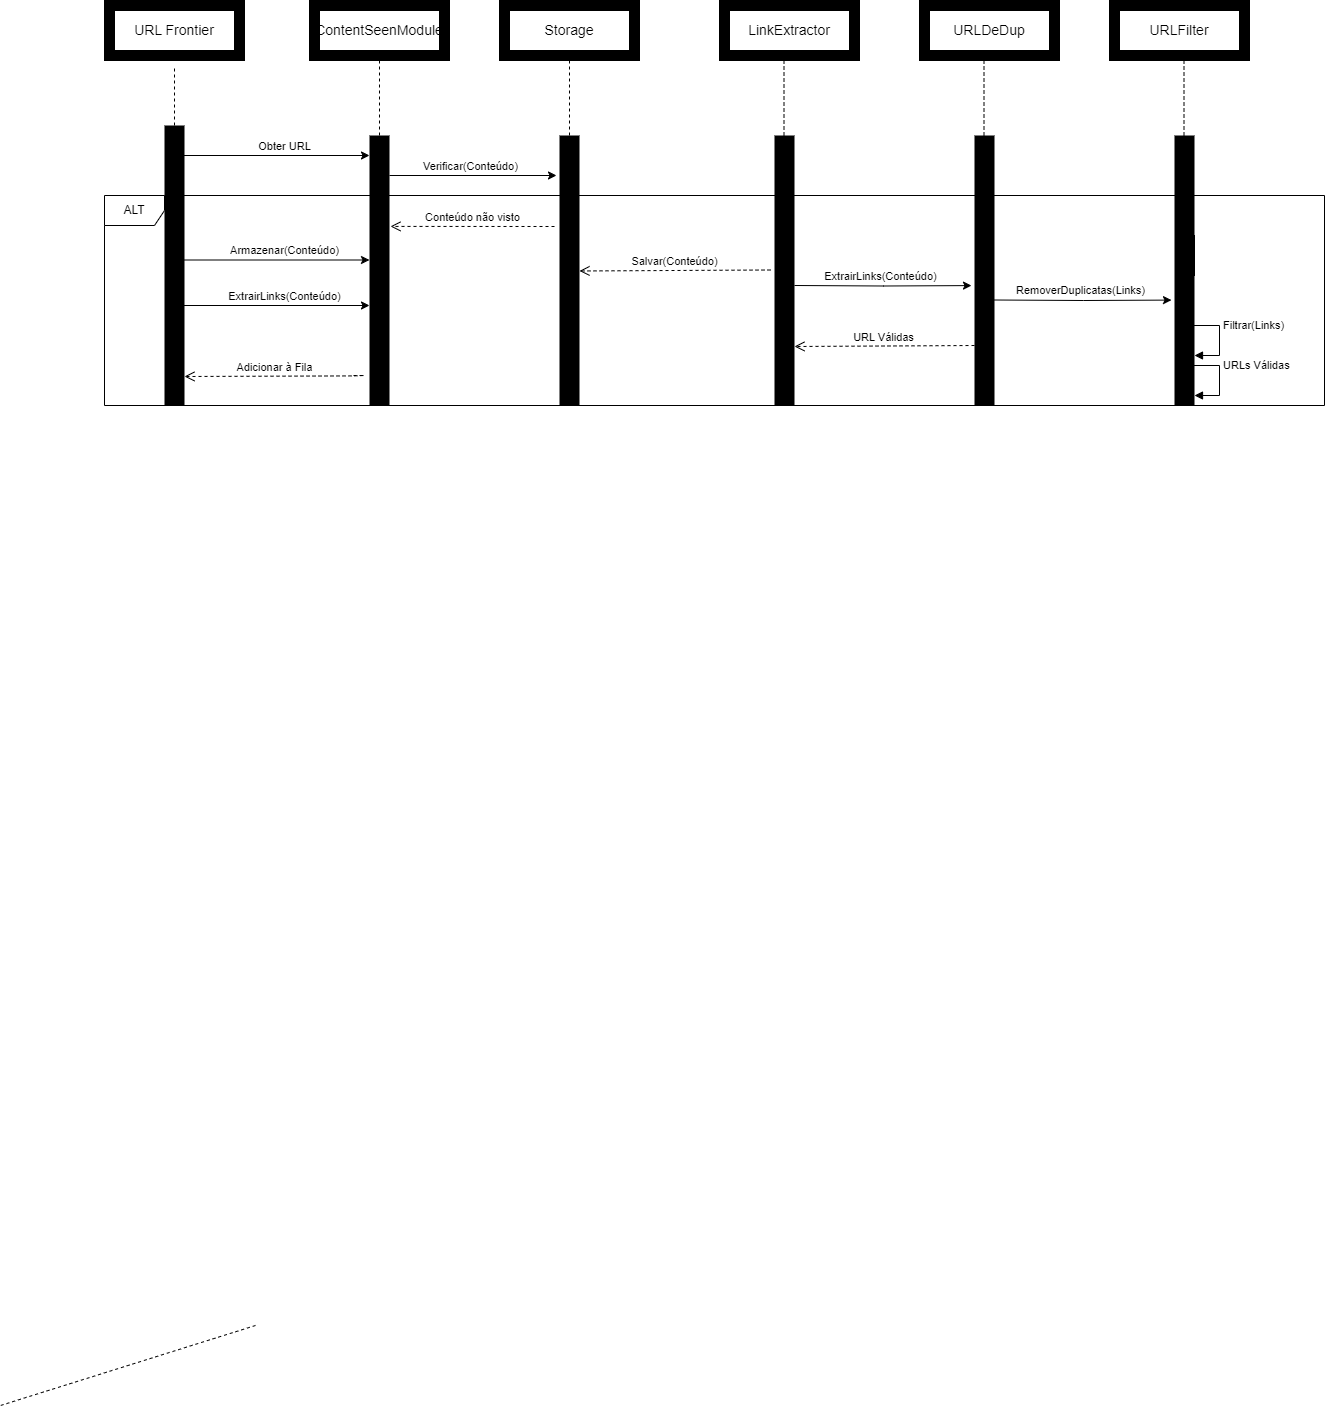

The diagram above was exported from draw.io. Its source (the exported page's mxGraphModel, read from the mxfile embedded in the PNG):
<mxGraphModel dx="1393" dy="758" grid="1" gridSize="10" guides="1" tooltips="1" connect="1" arrows="1" fold="1" page="1" pageScale="1" pageWidth="827" pageHeight="1169" math="0" shadow="0">
  <root>
    <mxCell id="0" />
    <mxCell id="1" parent="0" />
    <mxCell id="jO8XkhJTbPjd5lJuH_p3-46" value="" style="html=1;points=[[0,0,0,0,5],[0,1,0,0,-5],[1,0,0,0,5],[1,1,0,0,-5]];perimeter=orthogonalPerimeter;outlineConnect=0;targetShapes=umlLifeline;portConstraint=eastwest;newEdgeStyle={&quot;curved&quot;:0,&quot;rounded&quot;:0};" vertex="1" parent="1">
      <mxGeometry x="1280" y="350" width="10" height="40" as="geometry" />
    </mxCell>
    <mxCell id="jO8XkhJTbPjd5lJuH_p3-4" value="" style="rounded=0;whiteSpace=wrap;html=1;fontColor=#000000;fillColor=#000000;fillStyle=solid;gradientColor=none;strokeColor=none;" vertex="1" parent="1">
      <mxGeometry x="655" y="250" width="20" height="270" as="geometry" />
    </mxCell>
    <mxCell id="m6o7njRmxbO1QwIaCAdQ-5" value="" style="rounded=0;whiteSpace=wrap;html=1;fontColor=#000000;fillColor=#000000;fillStyle=solid;gradientColor=none;strokeColor=none;" parent="1" vertex="1">
      <mxGeometry x="260" y="240" width="20" height="280" as="geometry" />
    </mxCell>
    <mxCell id="m6o7njRmxbO1QwIaCAdQ-20" style="edgeStyle=orthogonalEdgeStyle;rounded=0;orthogonalLoop=1;jettySize=auto;html=1;entryX=-0.25;entryY=0.37;entryDx=0;entryDy=0;entryPerimeter=0;exitX=0.9;exitY=0.37;exitDx=0;exitDy=0;exitPerimeter=0;" parent="1" edge="1">
      <mxGeometry relative="1" as="geometry">
        <mxPoint x="485" y="290.0000000000001" as="sourcePoint" />
        <mxPoint x="652" y="290.0000000000001" as="targetPoint" />
        <Array as="points" />
      </mxGeometry>
    </mxCell>
    <mxCell id="m6o7njRmxbO1QwIaCAdQ-21" value="Verificar(Conteúdo)" style="edgeLabel;html=1;align=center;verticalAlign=middle;resizable=0;points=[];" parent="m6o7njRmxbO1QwIaCAdQ-20" vertex="1" connectable="0">
      <mxGeometry x="0.3241" y="2" relative="1" as="geometry">
        <mxPoint x="-31" y="-8" as="offset" />
      </mxGeometry>
    </mxCell>
    <mxCell id="m6o7njRmxbO1QwIaCAdQ-7" value="" style="endArrow=none;dashed=1;html=1;rounded=0;exitX=0.5;exitY=0;exitDx=0;exitDy=0;" parent="1" source="m6o7njRmxbO1QwIaCAdQ-5" edge="1">
      <mxGeometry width="50" height="50" relative="1" as="geometry">
        <mxPoint x="419" y="290" as="sourcePoint" />
        <mxPoint x="270" y="180" as="targetPoint" />
      </mxGeometry>
    </mxCell>
    <mxCell id="m6o7njRmxbO1QwIaCAdQ-8" value="" style="endArrow=none;dashed=1;html=1;rounded=0;exitX=0.5;exitY=0;exitDx=0;exitDy=0;entryX=0.5;entryY=1;entryDx=0;entryDy=0;" parent="1" source="jO8XkhJTbPjd5lJuH_p3-3" target="jO8XkhJTbPjd5lJuH_p3-18" edge="1">
      <mxGeometry width="50" height="50" relative="1" as="geometry">
        <mxPoint x="533.5" y="240" as="sourcePoint" />
        <mxPoint x="480" y="180" as="targetPoint" />
      </mxGeometry>
    </mxCell>
    <mxCell id="m6o7njRmxbO1QwIaCAdQ-9" value="" style="endArrow=classic;html=1;rounded=0;" parent="1" edge="1">
      <mxGeometry width="50" height="50" relative="1" as="geometry">
        <mxPoint x="265" y="270" as="sourcePoint" />
        <mxPoint x="465" y="270" as="targetPoint" />
      </mxGeometry>
    </mxCell>
    <mxCell id="m6o7njRmxbO1QwIaCAdQ-10" value="Obter URL" style="edgeLabel;html=1;align=center;verticalAlign=middle;resizable=0;points=[];" parent="m6o7njRmxbO1QwIaCAdQ-9" vertex="1" connectable="0">
      <mxGeometry x="-0.7425" y="-2" relative="1" as="geometry">
        <mxPoint x="88" y="-12" as="offset" />
      </mxGeometry>
    </mxCell>
    <mxCell id="m6o7njRmxbO1QwIaCAdQ-16" value="&lt;font style=&quot;font-size: 14px;&quot;&gt;Storage&lt;/font&gt;" style="rounded=0;whiteSpace=wrap;html=1;gradientColor=none;fillColor=none;strokeWidth=11;" parent="1" vertex="1">
      <mxGeometry x="600" y="120" width="130" height="50" as="geometry" />
    </mxCell>
    <mxCell id="m6o7njRmxbO1QwIaCAdQ-18" value="" style="endArrow=none;dashed=1;html=1;rounded=0;entryX=0.5;entryY=1;entryDx=0;entryDy=0;" parent="1" target="m6o7njRmxbO1QwIaCAdQ-16" edge="1">
      <mxGeometry width="50" height="50" relative="1" as="geometry">
        <mxPoint x="665" y="250" as="sourcePoint" />
        <mxPoint x="450" y="280" as="targetPoint" />
        <Array as="points">
          <mxPoint x="665" y="220" />
        </Array>
      </mxGeometry>
    </mxCell>
    <mxCell id="QWoGaYasi8DG62Bnixs3-18" value="" style="endArrow=none;dashed=1;html=1;rounded=0;exitX=0.5;exitY=0;exitDx=0;exitDy=0;" parent="1" source="QWoGaYasi8DG62Bnixs3-17" edge="1">
      <mxGeometry width="50" height="50" relative="1" as="geometry">
        <mxPoint x="351" y="1440" as="sourcePoint" />
        <mxPoint x="96" y="1520" as="targetPoint" />
      </mxGeometry>
    </mxCell>
    <mxCell id="jO8XkhJTbPjd5lJuH_p3-1" value="&lt;font style=&quot;font-size: 14px;&quot;&gt;URL Frontier&lt;/font&gt;" style="rounded=0;whiteSpace=wrap;html=1;gradientColor=none;fillColor=none;strokeWidth=11;" vertex="1" parent="1">
      <mxGeometry x="205" y="120" width="130" height="50" as="geometry" />
    </mxCell>
    <mxCell id="jO8XkhJTbPjd5lJuH_p3-3" value="" style="rounded=0;whiteSpace=wrap;html=1;fontColor=#000000;fillColor=#000000;fillStyle=solid;gradientColor=none;strokeColor=none;" vertex="1" parent="1">
      <mxGeometry x="465" y="250" width="20" height="270" as="geometry" />
    </mxCell>
    <mxCell id="jO8XkhJTbPjd5lJuH_p3-16" value="Conteúdo não visto" style="html=1;verticalAlign=bottom;endArrow=open;dashed=1;endSize=8;curved=0;rounded=0;entryX=1.05;entryY=0.633;entryDx=0;entryDy=0;entryPerimeter=0;" edge="1" parent="1">
      <mxGeometry x="0.0059" relative="1" as="geometry">
        <mxPoint x="650" y="341" as="sourcePoint" />
        <mxPoint x="486" y="340.9100000000001" as="targetPoint" />
        <Array as="points" />
        <mxPoint as="offset" />
      </mxGeometry>
    </mxCell>
    <mxCell id="jO8XkhJTbPjd5lJuH_p3-18" value="&lt;font style=&quot;font-size: 14px;&quot;&gt;ContentSeenModule&lt;/font&gt;" style="rounded=0;whiteSpace=wrap;html=1;gradientColor=none;fillColor=none;strokeWidth=11;" vertex="1" parent="1">
      <mxGeometry x="410" y="120" width="130" height="50" as="geometry" />
    </mxCell>
    <mxCell id="jO8XkhJTbPjd5lJuH_p3-19" value="&lt;font style=&quot;font-size: 14px;&quot;&gt;LinkExtractor&lt;/font&gt;" style="rounded=0;whiteSpace=wrap;html=1;gradientColor=none;fillColor=none;strokeWidth=11;" vertex="1" parent="1">
      <mxGeometry x="820" y="120" width="130" height="50" as="geometry" />
    </mxCell>
    <mxCell id="jO8XkhJTbPjd5lJuH_p3-20" value="&lt;font style=&quot;font-size: 14px;&quot;&gt;URLDeDup&lt;/font&gt;" style="rounded=0;whiteSpace=wrap;html=1;gradientColor=none;fillColor=none;strokeWidth=11;" vertex="1" parent="1">
      <mxGeometry x="1020" y="120" width="130" height="50" as="geometry" />
    </mxCell>
    <mxCell id="jO8XkhJTbPjd5lJuH_p3-21" value="&lt;font style=&quot;font-size: 14px;&quot;&gt;URLFilter&lt;/font&gt;" style="rounded=0;whiteSpace=wrap;html=1;gradientColor=none;fillColor=none;strokeWidth=11;" vertex="1" parent="1">
      <mxGeometry x="1210" y="120" width="130" height="50" as="geometry" />
    </mxCell>
    <mxCell id="jO8XkhJTbPjd5lJuH_p3-22" value="" style="rounded=0;whiteSpace=wrap;html=1;fontColor=#000000;fillColor=#000000;fillStyle=solid;gradientColor=none;strokeColor=none;" vertex="1" parent="1">
      <mxGeometry x="870" y="250" width="20" height="270" as="geometry" />
    </mxCell>
    <mxCell id="jO8XkhJTbPjd5lJuH_p3-23" value="" style="rounded=0;whiteSpace=wrap;html=1;fontColor=#000000;fillColor=#000000;fillStyle=solid;gradientColor=none;strokeColor=none;" vertex="1" parent="1">
      <mxGeometry x="1070" y="250" width="20" height="270" as="geometry" />
    </mxCell>
    <mxCell id="jO8XkhJTbPjd5lJuH_p3-24" value="" style="rounded=0;whiteSpace=wrap;html=1;fontColor=#000000;fillColor=#000000;fillStyle=solid;gradientColor=none;strokeColor=none;" vertex="1" parent="1">
      <mxGeometry x="1270" y="250" width="20" height="270" as="geometry" />
    </mxCell>
    <mxCell id="jO8XkhJTbPjd5lJuH_p3-26" value="" style="endArrow=classic;html=1;rounded=0;" edge="1" parent="1">
      <mxGeometry width="50" height="50" relative="1" as="geometry">
        <mxPoint x="265" y="374.5" as="sourcePoint" />
        <mxPoint x="465" y="374.5" as="targetPoint" />
      </mxGeometry>
    </mxCell>
    <mxCell id="jO8XkhJTbPjd5lJuH_p3-27" value="Armazenar(Conteúdo)" style="edgeLabel;html=1;align=center;verticalAlign=middle;resizable=0;points=[];" vertex="1" connectable="0" parent="jO8XkhJTbPjd5lJuH_p3-26">
      <mxGeometry x="-0.7425" y="-2" relative="1" as="geometry">
        <mxPoint x="88" y="-12" as="offset" />
      </mxGeometry>
    </mxCell>
    <mxCell id="jO8XkhJTbPjd5lJuH_p3-28" value="" style="endArrow=classic;html=1;rounded=0;" edge="1" parent="1">
      <mxGeometry width="50" height="50" relative="1" as="geometry">
        <mxPoint x="265" y="420" as="sourcePoint" />
        <mxPoint x="465" y="420" as="targetPoint" />
      </mxGeometry>
    </mxCell>
    <mxCell id="jO8XkhJTbPjd5lJuH_p3-29" value="ExtrairLinks(Conteúdo)" style="edgeLabel;html=1;align=center;verticalAlign=middle;resizable=0;points=[];" vertex="1" connectable="0" parent="jO8XkhJTbPjd5lJuH_p3-28">
      <mxGeometry x="-0.7425" y="-2" relative="1" as="geometry">
        <mxPoint x="88" y="-12" as="offset" />
      </mxGeometry>
    </mxCell>
    <mxCell id="jO8XkhJTbPjd5lJuH_p3-31" value="Adicionar à Fila" style="html=1;verticalAlign=bottom;endArrow=open;dashed=1;endSize=8;curved=0;rounded=0;entryX=1.05;entryY=0.633;entryDx=0;entryDy=0;entryPerimeter=0;" edge="1" parent="1">
      <mxGeometry x="0.0576" relative="1" as="geometry">
        <mxPoint x="449" y="490" as="sourcePoint" />
        <mxPoint x="280" y="491" as="targetPoint" />
        <Array as="points">
          <mxPoint x="460" y="490" />
          <mxPoint x="449" y="490.4" />
        </Array>
        <mxPoint as="offset" />
      </mxGeometry>
    </mxCell>
    <mxCell id="jO8XkhJTbPjd5lJuH_p3-39" value="Salvar(Conteúdo)" style="html=1;verticalAlign=bottom;endArrow=open;dashed=1;endSize=8;curved=0;rounded=0;entryX=1.05;entryY=0.633;entryDx=0;entryDy=0;entryPerimeter=0;exitX=-0.2;exitY=0.589;exitDx=0;exitDy=0;exitPerimeter=0;" edge="1" parent="1">
      <mxGeometry x="0.0059" relative="1" as="geometry">
        <mxPoint x="866" y="384.5" as="sourcePoint" />
        <mxPoint x="675" y="385.47000000000014" as="targetPoint" />
        <Array as="points" />
        <mxPoint as="offset" />
      </mxGeometry>
    </mxCell>
    <mxCell id="jO8XkhJTbPjd5lJuH_p3-42" value="URL Válidas" style="html=1;verticalAlign=bottom;endArrow=open;dashed=1;endSize=8;curved=0;rounded=0;exitX=-0.2;exitY=0.589;exitDx=0;exitDy=0;exitPerimeter=0;" edge="1" parent="1">
      <mxGeometry x="0.0059" relative="1" as="geometry">
        <mxPoint x="1070" y="460" as="sourcePoint" />
        <mxPoint x="890" y="461" as="targetPoint" />
        <Array as="points" />
        <mxPoint as="offset" />
      </mxGeometry>
    </mxCell>
    <mxCell id="jO8XkhJTbPjd5lJuH_p3-45" value="ALT" style="shape=umlFrame;whiteSpace=wrap;html=1;pointerEvents=0;recursiveResize=0;container=1;collapsible=0;width=60;height=30;" vertex="1" parent="1">
      <mxGeometry x="200" y="310" width="1220" height="210" as="geometry" />
    </mxCell>
    <mxCell id="jO8XkhJTbPjd5lJuH_p3-52" value="" style="html=1;points=[[0,0,0,0,5],[0,1,0,0,-5],[1,0,0,0,5],[1,1,0,0,-5]];perimeter=orthogonalPerimeter;outlineConnect=0;targetShapes=umlLifeline;portConstraint=eastwest;newEdgeStyle={&quot;curved&quot;:0,&quot;rounded&quot;:0};strokeColor=#000000;fillColor=#000000;" vertex="1" parent="jO8XkhJTbPjd5lJuH_p3-45">
      <mxGeometry x="1075" y="120" width="10" height="40" as="geometry" />
    </mxCell>
    <mxCell id="jO8XkhJTbPjd5lJuH_p3-56" value="URLs Válidas" style="html=1;align=left;spacingLeft=2;endArrow=block;rounded=0;edgeStyle=orthogonalEdgeStyle;curved=0;rounded=0;" edge="1" parent="jO8XkhJTbPjd5lJuH_p3-45">
      <mxGeometry x="-0.2941" relative="1" as="geometry">
        <mxPoint x="1085" y="170" as="sourcePoint" />
        <Array as="points">
          <mxPoint x="1115" y="170" />
          <mxPoint x="1115" y="200" />
        </Array>
        <mxPoint x="1090" y="200" as="targetPoint" />
        <mxPoint as="offset" />
      </mxGeometry>
    </mxCell>
    <mxCell id="jO8XkhJTbPjd5lJuH_p3-57" value="Filtrar(Links)" style="html=1;align=left;spacingLeft=2;endArrow=block;rounded=0;edgeStyle=orthogonalEdgeStyle;curved=0;rounded=0;" edge="1" parent="jO8XkhJTbPjd5lJuH_p3-45">
      <mxGeometry x="-0.2941" relative="1" as="geometry">
        <mxPoint x="1085" y="130" as="sourcePoint" />
        <Array as="points">
          <mxPoint x="1115" y="130" />
          <mxPoint x="1115" y="160" />
        </Array>
        <mxPoint x="1090" y="160" as="targetPoint" />
        <mxPoint as="offset" />
      </mxGeometry>
    </mxCell>
    <mxCell id="jO8XkhJTbPjd5lJuH_p3-40" style="edgeStyle=orthogonalEdgeStyle;rounded=0;orthogonalLoop=1;jettySize=auto;html=1;entryX=-0.15;entryY=0.704;entryDx=0;entryDy=0;entryPerimeter=0;exitX=0.9;exitY=0.37;exitDx=0;exitDy=0;exitPerimeter=0;" edge="1" parent="jO8XkhJTbPjd5lJuH_p3-45">
      <mxGeometry relative="1" as="geometry">
        <mxPoint x="690" y="90.00000000000011" as="sourcePoint" />
        <mxPoint x="867" y="90.07999999999993" as="targetPoint" />
        <Array as="points" />
      </mxGeometry>
    </mxCell>
    <mxCell id="jO8XkhJTbPjd5lJuH_p3-41" value="ExtrairLinks(Conteúdo)" style="edgeLabel;html=1;align=center;verticalAlign=middle;resizable=0;points=[];" vertex="1" connectable="0" parent="jO8XkhJTbPjd5lJuH_p3-40">
      <mxGeometry x="0.3241" y="2" relative="1" as="geometry">
        <mxPoint x="-31" y="-8" as="offset" />
      </mxGeometry>
    </mxCell>
    <mxCell id="jO8XkhJTbPjd5lJuH_p3-43" style="edgeStyle=orthogonalEdgeStyle;rounded=0;orthogonalLoop=1;jettySize=auto;html=1;entryX=-0.15;entryY=0.704;entryDx=0;entryDy=0;entryPerimeter=0;exitX=0.9;exitY=0.37;exitDx=0;exitDy=0;exitPerimeter=0;" edge="1" parent="jO8XkhJTbPjd5lJuH_p3-45">
      <mxGeometry relative="1" as="geometry">
        <mxPoint x="890" y="104.50000000000011" as="sourcePoint" />
        <mxPoint x="1067" y="104.57999999999993" as="targetPoint" />
        <Array as="points" />
      </mxGeometry>
    </mxCell>
    <mxCell id="jO8XkhJTbPjd5lJuH_p3-44" value="RemoverDuplicatas(Links)" style="edgeLabel;html=1;align=center;verticalAlign=middle;resizable=0;points=[];" vertex="1" connectable="0" parent="jO8XkhJTbPjd5lJuH_p3-43">
      <mxGeometry x="0.3241" y="2" relative="1" as="geometry">
        <mxPoint x="-31" y="-8" as="offset" />
      </mxGeometry>
    </mxCell>
    <mxCell id="jO8XkhJTbPjd5lJuH_p3-59" value="" style="endArrow=none;dashed=1;html=1;rounded=0;entryX=0.5;entryY=1;entryDx=0;entryDy=0;" edge="1" parent="1">
      <mxGeometry width="50" height="50" relative="1" as="geometry">
        <mxPoint x="879.5" y="250" as="sourcePoint" />
        <mxPoint x="879.5" y="170" as="targetPoint" />
        <Array as="points">
          <mxPoint x="879.5" y="220" />
        </Array>
      </mxGeometry>
    </mxCell>
    <mxCell id="jO8XkhJTbPjd5lJuH_p3-60" value="" style="endArrow=none;dashed=1;html=1;rounded=0;entryX=0.5;entryY=1;entryDx=0;entryDy=0;" edge="1" parent="1">
      <mxGeometry width="50" height="50" relative="1" as="geometry">
        <mxPoint x="1079.5" y="250" as="sourcePoint" />
        <mxPoint x="1079.5" y="170" as="targetPoint" />
        <Array as="points">
          <mxPoint x="1079.5" y="220" />
        </Array>
      </mxGeometry>
    </mxCell>
    <mxCell id="jO8XkhJTbPjd5lJuH_p3-61" value="" style="endArrow=none;dashed=1;html=1;rounded=0;entryX=0.5;entryY=1;entryDx=0;entryDy=0;" edge="1" parent="1">
      <mxGeometry width="50" height="50" relative="1" as="geometry">
        <mxPoint x="1279.5" y="250" as="sourcePoint" />
        <mxPoint x="1279.5" y="170" as="targetPoint" />
        <Array as="points">
          <mxPoint x="1279.5" y="220" />
        </Array>
      </mxGeometry>
    </mxCell>
  </root>
</mxGraphModel>